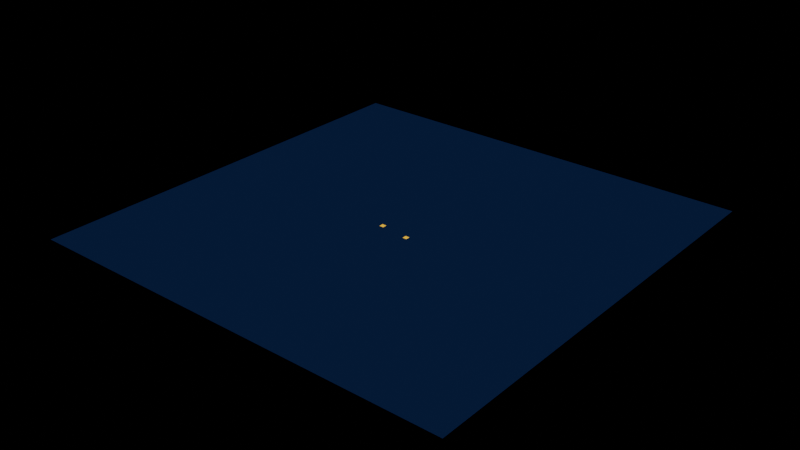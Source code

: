 # Source: gnx_langton_ant.blend  (saved by Blender 4.2.66; exported with 4.5.12 LTS)
import bpy
from mathutils import Matrix  # noqa: F401  (used for matrix-valued properties, if any)

bpy.ops.wm.read_factory_settings(use_empty=True)
scene = bpy.context.scene
scene.name = 'Scene'

# ---- collections
col_collection = bpy.data.collections.new('Collection'); scene.collection.children.link(col_collection)

# ---- materials (node trees are filled in below, after node groups)
mat_material = bpy.data.materials.new('Material')
mat_material.alpha_threshold = 0.0
mat_material.use_transparent_shadow = False
mat_material.roughness = 0.5
mat_material.line_color = (0.0, 0.0, 0.0, 1.0)
mat_material_001 = bpy.data.materials.new('Material.001')

# ---- node groups
ng_gnx = bpy.data.node_groups.new('gnx', 'GeometryNodeTree')
_s = ng_gnx.interface.new_socket(name='Geometry', in_out='OUTPUT', socket_type='NodeSocketGeometry')
_s = ng_gnx.interface.new_socket(name='Size', in_out='INPUT', socket_type='NodeSocketInt')
_s.default_value = 10
_s.min_value = 10
_s = ng_gnx.interface.new_socket(name='Pos', in_out='INPUT', socket_type='NodeSocketInt')
_s.min_value = 0
_s = ng_gnx.interface.new_socket(name='Background', in_out='INPUT', socket_type='NodeSocketColor')
_s.default_value = (1.0, 1.0, 1.0, 1.0)
_s = ng_gnx.interface.new_socket(name='Color 1', in_out='INPUT', socket_type='NodeSocketColor')
_s.default_value = (1.0, 0.0, 0.0, 1.0)
_s = ng_gnx.interface.new_socket(name='Color 2', in_out='INPUT', socket_type='NodeSocketColor')
_s.default_value = (1.0, 1.0, 1.0, 1.0)
_s = ng_gnx.interface.new_socket(name='Hindrance 1', in_out='INPUT', socket_type='NodeSocketInt')
_s.default_value = -1
_s.min_value = -1
_s = ng_gnx.interface.new_socket(name='Hindrance 2', in_out='INPUT', socket_type='NodeSocketInt')
_s.default_value = -1
_s.min_value = -1
ng_gnx.is_modifier = True
_N = ng_gnx.nodes; _L = ng_gnx.links
n0 = _N.new('NodeGroupInput'); n0.name = 'Group Input'; n0.location = (30, -394)
n1 = _N.new('GeometryNodeMeshGrid'); n1.name = 'Grid.001'; n1.location = (380, -214)
n2 = _N.new('GeometryNodeSplitEdges'); n2.name = 'Split Edges.001'; n2.location = (550, -189)
n3 = _N.new('GeometryNodeScaleElements'); n3.name = 'Scale Elements.001'; n3.location = (722, -114)
n4 = _N.new('GeometryNodeStoreNamedAttribute'); n4.name = 'Store Named Attribute.007'; n4.location = (912, -40)
n4.data_type = 'FLOAT_COLOR'
n4.domain = 'FACE'
n4.inputs[2].default_value = 'col'
n5 = _N.new('GeometryNodeSetMaterial'); n5.name = 'Set Material.001'; n5.location = (3562, 459)
n5.inputs[2].default_value = mat_material
n6 = _N.new('NodeGroupOutput'); n6.name = 'Group Output.001'; n6.location = (3770, 465)
n7 = _N.new('GeometryNodeStoreNamedAttribute'); n7.name = 'Store Named Attribute.008'; n7.location = (1335, -112)
n7.data_type = 'INT'
n7.domain = 'FACE'
n7.inputs[2].default_value = 'pos'
n8 = _N.new('GeometryNodeSimulationInput'); n8.name = 'Simulation Input.001'; n8.location = (1318, 456)
n9 = _N.new('GeometryNodeSimulationOutput'); n9.name = 'Simulation Output.001'; n9.location = (3364, 456)
n10 = _N.new('GeometryNodeInputNamedAttribute'); n10.name = 'Named Attribute.007'; n10.location = (30, -231)
n10.data_type = 'INT'
n10.inputs[0].default_value = 'pos'
n11 = _N.new('GeometryNodeFieldAtIndex'); n11.name = 'Evaluate at Index.002'; n11.location = (206, -295)
n11.domain = 'FACE'
n11.data_type = 'FLOAT_COLOR'
n12 = _N.new('GeometryNodeInputNamedAttribute'); n12.name = 'Named Attribute.008'; n12.location = (31, -390)
n12.data_type = 'FLOAT_COLOR'
n12.inputs[0].default_value = 'col'
n13 = _N.new('GeometryNodeInputNamedAttribute'); n13.name = 'Named Attribute.009'; n13.location = (31, -307)
n13.data_type = 'INT'
n13.inputs[0].default_value = 'dir'
n14 = _N.new('FunctionNodeCompare'); n14.name = 'Compare.007'; n14.location = (392, -403)
n14.operation = 'EQUAL'
n14.data_type = 'RGBA'
n15 = _N.new('GeometryNodeSwitch'); n15.name = 'Switch.005'; n15.location = (791, -40)
n15.input_type = 'RGBA'
n16 = _N.new('GeometryNodeStoreNamedAttribute'); n16.name = 'Store Named Attribute.010'; n16.location = (1564, 456)
n16.data_type = 'FLOAT_COLOR'
n16.domain = 'FACE'
n16.inputs[2].default_value = 'col'
n17 = _N.new('FunctionNodeCompare'); n17.name = 'Compare.008'; n17.location = (390, -41)
n17.operation = 'EQUAL'
n17.data_type = 'INT'
n18 = _N.new('GeometryNodeInputIndex'); n18.name = 'Index.002'; n18.location = (204, -105)
n19 = _N.new('GeometryNodeStoreNamedAttribute'); n19.name = 'Store Named Attribute.011'; n19.location = (3143, 456)
n19.data_type = 'INT'
n19.domain = 'FACE'
n19.inputs[2].default_value = 'pos'
n20 = _N.new('GeometryNodeInputNamedAttribute'); n20.name = 'Named Attribute.010'; n20.location = (483, -40)
n20.data_type = 'INT'
n20.inputs[0].default_value = 'pos'
n21 = _N.new('ShaderNodeMath'); n21.name = 'Math.003'; n21.location = (670, -44)
n22 = _N.new('FunctionNodeCompare'); n22.name = 'Compare.009'; n22.location = (372, -44)
n22.data_type = 'INT'
n22.inputs[3].default_value = 3
n23 = _N.new('GeometryNodeSwitch'); n23.name = 'Switch.006'; n23.location = (30, -145)
n23.input_type = 'INT'
n23.inputs[1].default_value = -1
n23.inputs[2].default_value = 1
n24 = _N.new('ShaderNodeMath'); n24.name = 'Math.004'; n24.location = (196, -181)
n25 = _N.new('GeometryNodeSwitch'); n25.name = 'Switch.007'; n25.location = (370, -205)
n25.input_type = 'INT'
n25.inputs[2].default_value = 0
n26 = _N.new('FunctionNodeCompare'); n26.name = 'Compare.010'; n26.location = (540, -40)
n26.operation = 'LESS_THAN'
n26.data_type = 'INT'
n27 = _N.new('GeometryNodeSwitch'); n27.name = 'Switch.008'; n27.location = (539, -205)
n27.input_type = 'INT'
n27.inputs[2].default_value = 3
n28 = _N.new('FunctionNodeCompare'); n28.name = 'Compare.011'; n28.location = (273, -181)
n28.operation = 'EQUAL'
n28.data_type = 'INT'
n29 = _N.new('GeometryNodeSwitch'); n29.name = 'Switch.009'; n29.location = (479, -211)
n29.input_type = 'INT'
n29.inputs[2].default_value = 1
n30 = _N.new('FunctionNodeCompare'); n30.name = 'Compare.012'; n30.location = (272, -340)
n30.operation = 'EQUAL'
n30.data_type = 'INT'
n30.inputs[3].default_value = 1
n31 = _N.new('GeometryNodeSwitch'); n31.name = 'Switch.010'; n31.location = (480, -377)
n31.input_type = 'INT'
n32 = _N.new('FunctionNodeCompare'); n32.name = 'Compare.013'; n32.location = (275, -523)
n32.operation = 'EQUAL'
n32.data_type = 'INT'
n32.inputs[3].default_value = 2
n33 = _N.new('GeometryNodeSwitch'); n33.name = 'Switch.011'; n33.location = (476, -531)
n33.input_type = 'INT'
n33.inputs[2].default_value = -1
n34 = _N.new('FunctionNodeCompare'); n34.name = 'Compare.014'; n34.location = (276, -686)
n34.operation = 'EQUAL'
n34.data_type = 'INT'
n34.inputs[3].default_value = 3
n35 = _N.new('GeometryNodeSwitch'); n35.name = 'Switch.012'; n35.location = (478, -691)
n35.input_type = 'INT'
n35.inputs[1].default_value = 1
n36 = _N.new('GeometryNodeStoreNamedAttribute'); n36.name = 'Store Named Attribute.012'; n36.location = (2333, 456)
n36.data_type = 'INT'
n36.domain = 'FACE'
n36.inputs[2].default_value = 'dir'
n37 = _N.new('ShaderNodeMath'); n37.name = 'Math'; n37.location = (202, -320)
n37.inputs[1].default_value = 1.0
n38 = _N.new('NodeGroupInput'); n38.name = 'Group Input.001'; n38.location = (30, -470)
n39 = _N.new('ShaderNodeMath'); n39.name = 'Math.001'; n39.location = (275, -852)
n39.operation = 'MULTIPLY'
n39.inputs[1].default_value = -1.0
n40 = _N.new('GeometryNodeInputNamedAttribute'); n40.name = 'Named Attribute.011'; n40.location = (32, -259)
n40.data_type = 'INT'
n40.inputs[0].default_value = 'dir'
n41 = _N.new('NodeReroute'); n41.name = 'Reroute'; n41.location = (216, -450)
n41.width = 16
n41.socket_idname = 'NodeSocketInt'
n42 = _N.new('GeometryNodeStoreNamedAttribute'); n42.name = 'Store Named Attribute.013'; n42.location = (1143, -66)
n42.data_type = 'FLOAT_COLOR'
n42.domain = 'FACE'
n42.inputs[2].default_value = 'col'
n43 = _N.new('GeometryNodeInputIndex'); n43.name = 'Index'; n43.location = (535, -483)
n44 = _N.new('FunctionNodeCompare'); n44.name = 'Compare'; n44.location = (733, -407)
n44.operation = 'EQUAL'
n44.data_type = 'INT'
n45 = _N.new('FunctionNodeBooleanMath'); n45.name = 'Boolean Math'; n45.location = (911, -352)
n45.operation = 'OR'
n46 = _N.new('FunctionNodeCompare'); n46.name = 'Compare.001'; n46.location = (733, -575)
n46.operation = 'EQUAL'
n46.data_type = 'INT'
n47 = _N.new('NodeReroute'); n47.name = 'Reroute.001'; n47.location = (216, -291)
n47.width = 16
n47.socket_idname = 'NodeSocketInt'
n48 = _N.new('NodeReroute'); n48.name = 'Reroute.002'; n48.location = (216, -633)
n48.width = 16
n48.socket_idname = 'NodeSocketInt'
n49 = _N.new('NodeReroute'); n49.name = 'Reroute.003'; n49.location = (216, -795)
n49.width = 16
n49.socket_idname = 'NodeSocketInt'
n50 = _N.new('NodeGroupInput'); n50.name = 'Group Input.002'; n50.location = (730, -332)
n51 = _N.new('NodeGroupInput'); n51.name = 'Group Input.003'; n51.location = (201, -480)
n52 = _N.new('FunctionNodeBooleanMath'); n52.name = 'Boolean Math.001'; n52.location = (584, -214)
n52.operation = 'OR'
n53 = _N.new('FunctionNodeCompare'); n53.name = 'Compare.015'; n53.location = (394, -219)
n53.operation = 'EQUAL'
n53.data_type = 'RGBA'
n54 = _N.new('NodeGroupInput'); n54.name = 'Group Input.004'; n54.location = (584, -113)
n55 = _N.new('NodeGroupInput'); n55.name = 'Group Input.005'; n55.location = (536, -556)
n56 = _N.new('NodeReroute'); n56.name = 'Reroute.004'; n56.location = (252, -961)
n56.width = 16
n56.socket_idname = 'NodeSocketInt'
n57 = _N.new('NodeReroute'); n57.name = 'Reroute.005'; n57.location = (245, -504)
n57.width = 16
n57.socket_idname = 'NodeSocketInt'
n58 = _N.new('NodeGroupInput'); n58.name = 'Group Input.006'; n58.location = (909, -257)
n59 = _N.new('NodeFrame'); n59.name = 'Frame'; n59.location = (-1030, 536)
n59.label = 'GRID'
n59.width = 1505
n60 = _N.new('NodeFrame'); n60.name = 'Frame.001'; n60.location = (530, 186)
n60.label = 'COL'
n60.width = 961
n61 = _N.new('NodeFrame'); n61.name = 'Frame.002'; n61.location = (1539, 182)
n61.label = 'DIR'
n61.width = 710
n62 = _N.new('NodeFrame'); n62.name = 'Frame.003'; n62.location = (2291, 187)
n62.label = 'POS'
n62.width = 840
n63 = _N.new('NodeFrame'); n63.name = 'Frame.004'; n63.location = (1534, -307)
n63.label = 'HELP'
n63.width = 725
n63.shrink = False
n8.pair_with_output(n9)
n0.parent = n59
n1.parent = n59
n2.parent = n59
n3.parent = n59
n4.parent = n59
n7.parent = n59
n10.parent = n60
n11.parent = n60
n12.parent = n60
n13.parent = n61
n14.parent = n60
n15.parent = n60
n17.parent = n60
n18.parent = n60
n20.parent = n62
n21.parent = n62
n22.parent = n61
n23.parent = n61
n24.parent = n61
n25.parent = n61
n26.parent = n61
n27.parent = n61
n28.parent = n62
n29.parent = n62
n30.parent = n62
n31.parent = n62
n32.parent = n62
n33.parent = n62
n34.parent = n62
n35.parent = n62
n37.parent = n59
n38.parent = n62
n39.parent = n62
n40.parent = n62
n41.parent = n62
n42.parent = n59
n43.parent = n59
n44.parent = n59
n45.parent = n59
n46.parent = n59
n47.parent = n62
n48.parent = n62
n49.parent = n62
n50.parent = n59
n51.parent = n60
n52.parent = n60
n53.parent = n60
n54.parent = n60
n55.parent = n59
n56.parent = n62
n57.parent = n62
n58.parent = n59
_L.new(n1.outputs[0], n2.inputs[0])
_L.new(n2.outputs[0], n3.inputs[0])
_L.new(n3.outputs[0], n4.inputs[0])
_L.new(n42.outputs[0], n7.inputs[0])
_L.new(n19.outputs[0], n9.inputs[1])
_L.new(n10.outputs[0], n11.inputs[1])
_L.new(n12.outputs[0], n11.inputs[0])
_L.new(n11.outputs[0], n14.inputs[6])
_L.new(n8.outputs[1], n16.inputs[0])
_L.new(n15.outputs[0], n16.inputs[3])
_L.new(n10.outputs[0], n17.inputs[3])
_L.new(n18.outputs[0], n17.inputs[2])
_L.new(n17.outputs[0], n16.inputs[1])
_L.new(n36.outputs[0], n19.inputs[0])
_L.new(n20.outputs[0], n21.inputs[0])
_L.new(n21.outputs[0], n19.inputs[3])
_L.new(n24.outputs[0], n22.inputs[2])
_L.new(n22.outputs[0], n25.inputs[0])
_L.new(n24.outputs[0], n25.inputs[1])
_L.new(n25.outputs[0], n26.inputs[2])
_L.new(n26.outputs[0], n27.inputs[0])
_L.new(n23.outputs[0], n24.inputs[0])
_L.new(n28.outputs[0], n29.inputs[0])
_L.new(n41.outputs[0], n30.inputs[2])
_L.new(n30.outputs[0], n31.inputs[0])
_L.new(n31.outputs[0], n29.inputs[1])
_L.new(n48.outputs[0], n32.inputs[2])
_L.new(n32.outputs[0], n33.inputs[0])
_L.new(n33.outputs[0], n31.inputs[1])
_L.new(n49.outputs[0], n34.inputs[2])
_L.new(n34.outputs[0], n35.inputs[0])
_L.new(n35.outputs[0], n33.inputs[1])
_L.new(n29.outputs[0], n21.inputs[1])
_L.new(n13.outputs[0], n24.inputs[1])
_L.new(n25.outputs[0], n27.inputs[1])
_L.new(n37.outputs[0], n1.inputs[2])
_L.new(n37.outputs[0], n1.inputs[3])
_L.new(n0.outputs[0], n37.inputs[0])
_L.new(n57.outputs[0], n31.inputs[2])
_L.new(n56.outputs[0], n39.inputs[0])
_L.new(n39.outputs[0], n35.inputs[2])
_L.new(n4.outputs[0], n42.inputs[0])
_L.new(n43.outputs[0], n44.inputs[2])
_L.new(n44.outputs[0], n45.inputs[0])
_L.new(n43.outputs[0], n46.inputs[2])
_L.new(n16.outputs[0], n36.inputs[0])
_L.new(n27.outputs[0], n36.inputs[3])
_L.new(n47.outputs[0], n28.inputs[2])
_L.new(n40.outputs[0], n47.inputs[0])
_L.new(n47.outputs[0], n41.inputs[0])
_L.new(n41.outputs[0], n48.inputs[0])
_L.new(n48.outputs[0], n49.inputs[0])
_L.new(n45.outputs[0], n42.inputs[1])
_L.new(n50.outputs[2], n4.inputs[3])
_L.new(n11.outputs[0], n53.inputs[6])
_L.new(n51.outputs[2], n53.inputs[7])
_L.new(n53.outputs[0], n52.inputs[0])
_L.new(n52.outputs[0], n15.inputs[0])
_L.new(n52.outputs[0], n23.inputs[0])
_L.new(n55.outputs[5], n44.inputs[3])
_L.new(n46.outputs[0], n45.inputs[1])
_L.new(n55.outputs[6], n46.inputs[3])
_L.new(n14.outputs[0], n52.inputs[1])
_L.new(n38.outputs[0], n57.inputs[0])
_L.new(n57.outputs[0], n56.inputs[0])
_L.new(n58.outputs[1], n7.inputs[3])
_L.new(n51.outputs[4], n14.inputs[7])
_L.new(n9.outputs[0], n5.inputs[0])
_L.new(n7.outputs[0], n8.inputs[0])
_L.new(n5.outputs[0], n6.inputs[0])
_L.new(n54.outputs[4], n15.inputs[1])
_L.new(n54.outputs[3], n15.inputs[2])
_L.new(n58.outputs[3], n42.inputs[3])
n6.is_active_output = True

# ---- material node trees
mat_material.use_nodes = True; mat_material.node_tree.nodes.clear()
_N = mat_material.node_tree.nodes; _L = mat_material.node_tree.links
n0 = _N.new('ShaderNodeOutputMaterial'); n0.name = 'Material Output'; n0.location = (300, 300)
n1 = _N.new('ShaderNodeBsdfPrincipled'); n1.name = 'Principled BSDF'; n1.location = (10, 300)
n1.inputs[3].default_value = 1.45
n1.inputs[28].default_value = 1.0
n2 = _N.new('ShaderNodeAttribute'); n2.name = 'Attribute'; n2.location = (-440, 257)
n2.attribute_name = 'col'
_L.new(n1.outputs[0], n0.inputs[0])
_L.new(n2.outputs[0], n1.inputs[0])
_L.new(n2.outputs[0], n1.inputs[27])
n0.is_active_output = True
mat_material_001.use_nodes = True; mat_material_001.node_tree.nodes.clear()
_N = mat_material_001.node_tree.nodes; _L = mat_material_001.node_tree.links
n0 = _N.new('ShaderNodeBsdfPrincipled'); n0.name = 'Principled BSDF'; n0.location = (10, 300)
n0.inputs[28].default_value = 1.0
n1 = _N.new('ShaderNodeOutputMaterial'); n1.name = 'Material Output'; n1.location = (300, 300)
_L.new(n0.outputs[0], n1.inputs[0])
n1.is_active_output = True

# ---- world
world_world = bpy.data.worlds.new('World'); scene.world = world_world
world_world.use_nodes = True; world_world.node_tree.nodes.clear()
_N = world_world.node_tree.nodes; _L = world_world.node_tree.links
n0 = _N.new('ShaderNodeOutputWorld'); n0.name = 'World Output'; n0.location = (300, 300)
n1 = _N.new('ShaderNodeBackground'); n1.name = 'Background'; n1.location = (10, 300)
n1.inputs[0].default_value = (0.05088, 0.05088, 0.05088, 1.0)
n1.inputs[1].default_value = 0.0
_L.new(n1.outputs[0], n0.inputs[0])
n0.is_active_output = True
world_world.color = (0.05088, 0.05088, 0.05088)
world_world.use_sun_shadow = False
world_world.sun_shadow_jitter_overblur = 0.0

# ---- meshes
me_plane = bpy.data.meshes.new('Plane')
me_plane.from_pydata([(-1.0, -1.0, 0.0), (1.0, -1.0, 0.0), (-1.0, 1.0, 0.0), (1.0, 1.0, 0.0)], [], [(0, 1, 3, 2)])
_uv = me_plane.uv_layers.new(name='UVMap')
_uv.uv.foreach_set('vector', [0.0, 0.0, 1.0, 0.0, 1.0, 1.0, 0.0, 1.0])
me_plane.materials.append(mat_material)
me_plane.materials.append(mat_material_001)
me_plane.update()

# ---- objects
ob_plane = bpy.data.objects.new('Plane', me_plane)

# ---- transforms, parenting, visibility, modifiers, constraints
ob_plane.location = (0.0, 0.0, 0.0)
_m = ob_plane.modifiers.new('  ', 'NODES')
_m.node_group = ng_gnx
_gi = [s.identifier for s in ng_gnx.interface.items_tree if s.item_type == 'SOCKET' and s.in_out == 'INPUT']
_m[_gi[0]] = 100  # Size
_m[_gi[1]] = 5054  # Pos
_m[_gi[2]] = (0.004983, 0.01147, 0.04351, 1.0)  # Background
_m[_gi[3]] = (1.0, 0.6057, 0.0, 1.0)  # Color 1
_m[_gi[4]] = (1.0, 0.0282, 0.0, 1.0)  # Color 2
_m[_gi[5]] = 4747  # Hindrance 1
_m[_gi[6]] = 5446  # Hindrance 2
_m.open_output_attributes_panel = True

# ---- collection membership
col_collection.objects.link(ob_plane)

# ---- scene / render settings (as saved in the file)
scene.frame_start = 1; scene.frame_end = 50000; scene.frame_set(1)
scene.render.engine = 'BLENDER_EEVEE_NEXT'
scene.render.fps = 120
bpy.context.view_layer.update()

# ---- added for rendering (the .blend has no active camera): camera
cam_auto = bpy.data.cameras.new('AutoCamera')
cam_auto.lens = 50.0
cam_auto.sensor_width = 36.0
cam_auto.clip_end = 1000.0
ob_auto_camera = bpy.data.objects.new('AutoCamera', cam_auto)
scene.collection.objects.link(ob_auto_camera)
ob_auto_camera.location = (1.30847, -1.57016, 1.04677)
ob_auto_camera.rotation_euler = (1.09748, -7.21219e-08, 0.694738)
scene.camera = ob_auto_camera
bpy.context.view_layer.update()
